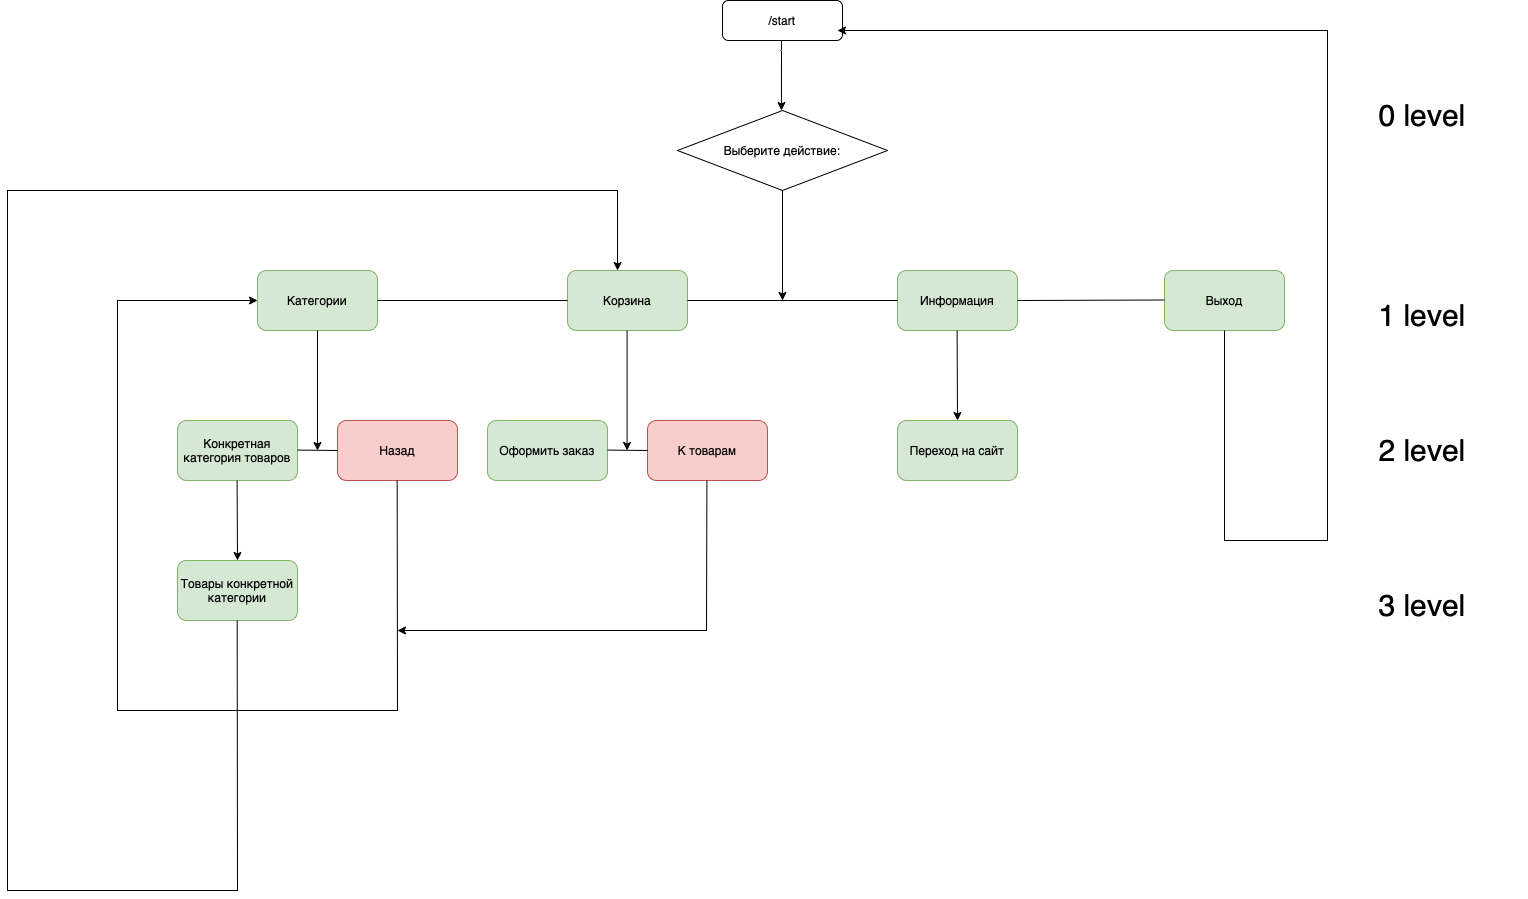

The diagram above was exported from draw.io. Its source (the exported page's mxGraphModel, read from the mxfile embedded in the PNG):
<mxGraphModel dx="2084" dy="1080" grid="1" gridSize="10" guides="1" tooltips="1" connect="1" arrows="1" fold="1" page="1" pageScale="1" pageWidth="827" pageHeight="1169" math="0" shadow="0">
  <root>
    <mxCell id="WIyWlLk6GJQsqaUBKTNV-0" />
    <mxCell id="WIyWlLk6GJQsqaUBKTNV-1" parent="WIyWlLk6GJQsqaUBKTNV-0" />
    <mxCell id="G4vZvZUgHatqXGHNrJ2T-1" value="/start" style="rounded=1;whiteSpace=wrap;html=1;" vertex="1" parent="WIyWlLk6GJQsqaUBKTNV-1">
      <mxGeometry x="385" y="10" width="120" height="40" as="geometry" />
    </mxCell>
    <mxCell id="G4vZvZUgHatqXGHNrJ2T-2" value="Выберите действие:" style="rhombus;whiteSpace=wrap;html=1;" vertex="1" parent="WIyWlLk6GJQsqaUBKTNV-1">
      <mxGeometry x="340" y="120" width="210" height="80" as="geometry" />
    </mxCell>
    <mxCell id="G4vZvZUgHatqXGHNrJ2T-3" value="Категории" style="rounded=1;whiteSpace=wrap;html=1;fillColor=#d5e8d4;strokeColor=#82b366;" vertex="1" parent="WIyWlLk6GJQsqaUBKTNV-1">
      <mxGeometry x="-80" y="280" width="120" height="60" as="geometry" />
    </mxCell>
    <mxCell id="G4vZvZUgHatqXGHNrJ2T-4" value="Корзина" style="rounded=1;whiteSpace=wrap;html=1;fillColor=#d5e8d4;strokeColor=#82b366;" vertex="1" parent="WIyWlLk6GJQsqaUBKTNV-1">
      <mxGeometry x="230" y="280" width="120" height="60" as="geometry" />
    </mxCell>
    <mxCell id="G4vZvZUgHatqXGHNrJ2T-5" value="Информация" style="rounded=1;whiteSpace=wrap;html=1;fillColor=#d5e8d4;strokeColor=#82b366;" vertex="1" parent="WIyWlLk6GJQsqaUBKTNV-1">
      <mxGeometry x="560" y="280" width="120" height="60" as="geometry" />
    </mxCell>
    <mxCell id="G4vZvZUgHatqXGHNrJ2T-6" value="Выход" style="rounded=1;whiteSpace=wrap;html=1;fillColor=#d5e8d4;strokeColor=#82b366;" vertex="1" parent="WIyWlLk6GJQsqaUBKTNV-1">
      <mxGeometry x="827" y="280" width="120" height="60" as="geometry" />
    </mxCell>
    <mxCell id="G4vZvZUgHatqXGHNrJ2T-8" value="Конкретная категория товаров" style="rounded=1;whiteSpace=wrap;html=1;fillColor=#d5e8d4;strokeColor=#82b366;" vertex="1" parent="WIyWlLk6GJQsqaUBKTNV-1">
      <mxGeometry x="-160" y="430" width="120" height="60" as="geometry" />
    </mxCell>
    <mxCell id="G4vZvZUgHatqXGHNrJ2T-9" value="Назад" style="rounded=1;whiteSpace=wrap;html=1;fillColor=#f8cecc;strokeColor=#b85450;" vertex="1" parent="WIyWlLk6GJQsqaUBKTNV-1">
      <mxGeometry y="430" width="120" height="60" as="geometry" />
    </mxCell>
    <mxCell id="G4vZvZUgHatqXGHNrJ2T-10" value="Оформить заказ" style="rounded=1;whiteSpace=wrap;html=1;fillColor=#d5e8d4;strokeColor=#82b366;" vertex="1" parent="WIyWlLk6GJQsqaUBKTNV-1">
      <mxGeometry x="150" y="430" width="120" height="60" as="geometry" />
    </mxCell>
    <mxCell id="G4vZvZUgHatqXGHNrJ2T-11" value="К товарам" style="rounded=1;whiteSpace=wrap;html=1;fillColor=#f8cecc;strokeColor=#b85450;" vertex="1" parent="WIyWlLk6GJQsqaUBKTNV-1">
      <mxGeometry x="310" y="430" width="120" height="60" as="geometry" />
    </mxCell>
    <mxCell id="G4vZvZUgHatqXGHNrJ2T-12" value="Переход на сайт" style="rounded=1;whiteSpace=wrap;html=1;fillColor=#d5e8d4;strokeColor=#82b366;" vertex="1" parent="WIyWlLk6GJQsqaUBKTNV-1">
      <mxGeometry x="560" y="430" width="120" height="60" as="geometry" />
    </mxCell>
    <mxCell id="G4vZvZUgHatqXGHNrJ2T-13" value="Товары конкретной категории" style="rounded=1;whiteSpace=wrap;html=1;fillColor=#d5e8d4;strokeColor=#82b366;" vertex="1" parent="WIyWlLk6GJQsqaUBKTNV-1">
      <mxGeometry x="-160" y="570" width="120" height="60" as="geometry" />
    </mxCell>
    <mxCell id="G4vZvZUgHatqXGHNrJ2T-15" value="" style="endArrow=none;html=1;rounded=0;entryX=0;entryY=0.5;entryDx=0;entryDy=0;exitX=1;exitY=0.5;exitDx=0;exitDy=0;" edge="1" parent="WIyWlLk6GJQsqaUBKTNV-1" source="G4vZvZUgHatqXGHNrJ2T-3" target="G4vZvZUgHatqXGHNrJ2T-4">
      <mxGeometry width="50" height="50" relative="1" as="geometry">
        <mxPoint x="110" y="270" as="sourcePoint" />
        <mxPoint x="160" y="220" as="targetPoint" />
      </mxGeometry>
    </mxCell>
    <mxCell id="G4vZvZUgHatqXGHNrJ2T-16" value="" style="endArrow=none;html=1;rounded=0;entryX=0;entryY=0.5;entryDx=0;entryDy=0;exitX=1;exitY=0.5;exitDx=0;exitDy=0;" edge="1" parent="WIyWlLk6GJQsqaUBKTNV-1" source="G4vZvZUgHatqXGHNrJ2T-4" target="G4vZvZUgHatqXGHNrJ2T-5">
      <mxGeometry width="50" height="50" relative="1" as="geometry">
        <mxPoint x="360" y="310" as="sourcePoint" />
        <mxPoint x="460" y="310" as="targetPoint" />
      </mxGeometry>
    </mxCell>
    <mxCell id="G4vZvZUgHatqXGHNrJ2T-17" value="" style="endArrow=none;html=1;rounded=0;entryX=0;entryY=0.5;entryDx=0;entryDy=0;" edge="1" parent="WIyWlLk6GJQsqaUBKTNV-1">
      <mxGeometry width="50" height="50" relative="1" as="geometry">
        <mxPoint x="680" y="310" as="sourcePoint" />
        <mxPoint x="827" y="309.5" as="targetPoint" />
      </mxGeometry>
    </mxCell>
    <mxCell id="G4vZvZUgHatqXGHNrJ2T-18" value="" style="endArrow=classic;html=1;rounded=0;entryX=0.476;entryY=0;entryDx=0;entryDy=0;entryPerimeter=0;" edge="1" parent="WIyWlLk6GJQsqaUBKTNV-1">
      <mxGeometry width="50" height="50" relative="1" as="geometry">
        <mxPoint x="444" y="50" as="sourcePoint" />
        <mxPoint x="443.9599999999998" y="120" as="targetPoint" />
      </mxGeometry>
    </mxCell>
    <mxCell id="G4vZvZUgHatqXGHNrJ2T-19" value="" style="endArrow=classic;html=1;rounded=0;exitX=0.5;exitY=1;exitDx=0;exitDy=0;" edge="1" parent="WIyWlLk6GJQsqaUBKTNV-1" source="G4vZvZUgHatqXGHNrJ2T-2">
      <mxGeometry width="50" height="50" relative="1" as="geometry">
        <mxPoint x="444.33" y="210" as="sourcePoint" />
        <mxPoint x="445" y="310" as="targetPoint" />
      </mxGeometry>
    </mxCell>
    <mxCell id="G4vZvZUgHatqXGHNrJ2T-20" value="" style="endArrow=none;html=1;rounded=0;" edge="1" parent="WIyWlLk6GJQsqaUBKTNV-1">
      <mxGeometry width="50" height="50" relative="1" as="geometry">
        <mxPoint x="-40" y="459.58000000000004" as="sourcePoint" />
        <mxPoint y="460" as="targetPoint" />
      </mxGeometry>
    </mxCell>
    <mxCell id="G4vZvZUgHatqXGHNrJ2T-21" value="" style="endArrow=classic;html=1;rounded=0;exitX=0.5;exitY=1;exitDx=0;exitDy=0;" edge="1" parent="WIyWlLk6GJQsqaUBKTNV-1" source="G4vZvZUgHatqXGHNrJ2T-3">
      <mxGeometry width="50" height="50" relative="1" as="geometry">
        <mxPoint x="-45" y="400" as="sourcePoint" />
        <mxPoint x="-20" y="460" as="targetPoint" />
      </mxGeometry>
    </mxCell>
    <mxCell id="G4vZvZUgHatqXGHNrJ2T-22" value="" style="endArrow=none;html=1;rounded=0;" edge="1" parent="WIyWlLk6GJQsqaUBKTNV-1">
      <mxGeometry width="50" height="50" relative="1" as="geometry">
        <mxPoint x="270" y="459.5799999999999" as="sourcePoint" />
        <mxPoint x="310" y="460" as="targetPoint" />
      </mxGeometry>
    </mxCell>
    <mxCell id="G4vZvZUgHatqXGHNrJ2T-23" value="" style="endArrow=classic;html=1;rounded=0;exitX=0.5;exitY=1;exitDx=0;exitDy=0;" edge="1" parent="WIyWlLk6GJQsqaUBKTNV-1">
      <mxGeometry width="50" height="50" relative="1" as="geometry">
        <mxPoint x="289.58" y="340" as="sourcePoint" />
        <mxPoint x="289.58" y="460" as="targetPoint" />
      </mxGeometry>
    </mxCell>
    <mxCell id="G4vZvZUgHatqXGHNrJ2T-24" value="" style="endArrow=classic;html=1;rounded=0;exitX=0.5;exitY=1;exitDx=0;exitDy=0;entryX=0.5;entryY=0;entryDx=0;entryDy=0;" edge="1" parent="WIyWlLk6GJQsqaUBKTNV-1" target="G4vZvZUgHatqXGHNrJ2T-12">
      <mxGeometry width="50" height="50" relative="1" as="geometry">
        <mxPoint x="619.5799999999997" y="340" as="sourcePoint" />
        <mxPoint x="620" y="410" as="targetPoint" />
      </mxGeometry>
    </mxCell>
    <mxCell id="G4vZvZUgHatqXGHNrJ2T-25" value="" style="endArrow=classic;html=1;rounded=0;exitX=0.5;exitY=1;exitDx=0;exitDy=0;" edge="1" parent="WIyWlLk6GJQsqaUBKTNV-1">
      <mxGeometry width="50" height="50" relative="1" as="geometry">
        <mxPoint x="-100.42" y="490" as="sourcePoint" />
        <mxPoint x="-100" y="570" as="targetPoint" />
      </mxGeometry>
    </mxCell>
    <mxCell id="G4vZvZUgHatqXGHNrJ2T-28" value="" style="endArrow=classic;html=1;rounded=0;exitX=0.5;exitY=1;exitDx=0;exitDy=0;entryX=0;entryY=0.5;entryDx=0;entryDy=0;" edge="1" parent="WIyWlLk6GJQsqaUBKTNV-1" target="G4vZvZUgHatqXGHNrJ2T-3">
      <mxGeometry width="50" height="50" relative="1" as="geometry">
        <mxPoint x="59.58" y="490" as="sourcePoint" />
        <mxPoint x="-220" y="250" as="targetPoint" />
        <Array as="points">
          <mxPoint x="60" y="720" />
          <mxPoint x="-220" y="720" />
          <mxPoint x="-220" y="310" />
        </Array>
      </mxGeometry>
    </mxCell>
    <mxCell id="G4vZvZUgHatqXGHNrJ2T-29" value="" style="endArrow=classic;html=1;rounded=0;" edge="1" parent="WIyWlLk6GJQsqaUBKTNV-1">
      <mxGeometry width="50" height="50" relative="1" as="geometry">
        <mxPoint x="369.40999999999997" y="490" as="sourcePoint" />
        <mxPoint x="60" y="640" as="targetPoint" />
        <Array as="points">
          <mxPoint x="369" y="640" />
        </Array>
      </mxGeometry>
    </mxCell>
    <mxCell id="G4vZvZUgHatqXGHNrJ2T-30" value="&lt;font style=&quot;font-size: 30px;&quot;&gt;0 level&lt;/font&gt;" style="text;html=1;strokeColor=none;fillColor=none;align=center;verticalAlign=middle;whiteSpace=wrap;rounded=0;fontSize=30;" vertex="1" parent="WIyWlLk6GJQsqaUBKTNV-1">
      <mxGeometry x="980" y="110" width="210" height="30" as="geometry" />
    </mxCell>
    <mxCell id="G4vZvZUgHatqXGHNrJ2T-31" value="&lt;font style=&quot;font-size: 30px;&quot;&gt;1 level&lt;/font&gt;" style="text;html=1;strokeColor=none;fillColor=none;align=center;verticalAlign=middle;whiteSpace=wrap;rounded=0;fontSize=30;" vertex="1" parent="WIyWlLk6GJQsqaUBKTNV-1">
      <mxGeometry x="980" y="310" width="210" height="30" as="geometry" />
    </mxCell>
    <mxCell id="G4vZvZUgHatqXGHNrJ2T-32" value="&lt;font style=&quot;font-size: 30px;&quot;&gt;2 level&lt;/font&gt;" style="text;html=1;strokeColor=none;fillColor=none;align=center;verticalAlign=middle;whiteSpace=wrap;rounded=0;fontSize=30;" vertex="1" parent="WIyWlLk6GJQsqaUBKTNV-1">
      <mxGeometry x="980" y="445" width="210" height="30" as="geometry" />
    </mxCell>
    <mxCell id="G4vZvZUgHatqXGHNrJ2T-33" value="&lt;font style=&quot;font-size: 30px;&quot;&gt;3 level&lt;/font&gt;" style="text;html=1;strokeColor=none;fillColor=none;align=center;verticalAlign=middle;whiteSpace=wrap;rounded=0;fontSize=30;" vertex="1" parent="WIyWlLk6GJQsqaUBKTNV-1">
      <mxGeometry x="980" y="600" width="210" height="30" as="geometry" />
    </mxCell>
    <mxCell id="G4vZvZUgHatqXGHNrJ2T-35" value="" style="endArrow=classic;html=1;rounded=0;fontSize=30;entryX=0.417;entryY=0;entryDx=0;entryDy=0;entryPerimeter=0;" edge="1" parent="WIyWlLk6GJQsqaUBKTNV-1" target="G4vZvZUgHatqXGHNrJ2T-4">
      <mxGeometry width="50" height="50" relative="1" as="geometry">
        <mxPoint x="-100.4" y="630" as="sourcePoint" />
        <mxPoint x="280" y="250" as="targetPoint" />
        <Array as="points">
          <mxPoint x="-100" y="900" />
          <mxPoint x="-330" y="900" />
          <mxPoint x="-330" y="200" />
          <mxPoint x="280" y="200" />
        </Array>
      </mxGeometry>
    </mxCell>
    <mxCell id="G4vZvZUgHatqXGHNrJ2T-36" value="" style="endArrow=classic;html=1;rounded=0;fontSize=30;exitX=0.5;exitY=1;exitDx=0;exitDy=0;" edge="1" parent="WIyWlLk6GJQsqaUBKTNV-1" source="G4vZvZUgHatqXGHNrJ2T-6">
      <mxGeometry width="50" height="50" relative="1" as="geometry">
        <mxPoint x="862" y="510" as="sourcePoint" />
        <mxPoint x="500" y="40" as="targetPoint" />
        <Array as="points">
          <mxPoint x="887" y="550" />
          <mxPoint x="990" y="550" />
          <mxPoint x="990" y="40" />
        </Array>
      </mxGeometry>
    </mxCell>
  </root>
</mxGraphModel>